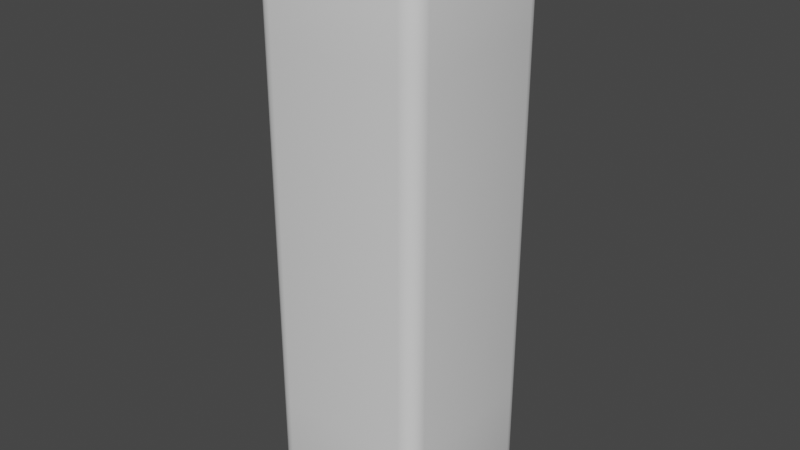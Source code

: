 # Source: JengaBlock.blend  (saved by Blender 3.1.7; exported with 4.5.12 LTS)
import bpy
from mathutils import Matrix  # noqa: F401  (used for matrix-valued properties, if any)

bpy.ops.wm.read_factory_settings(use_empty=True)
scene = bpy.context.scene
scene.name = 'Scene'

# ---- collections
col_collection = bpy.data.collections.new('Collection'); scene.collection.children.link(col_collection)

# ---- materials (node trees are filled in below, after node groups)
mat_material = bpy.data.materials.new('Material')
mat_material.alpha_threshold = 0.0
mat_material.use_transparent_shadow = False
mat_material.line_color = (0.0, 0.0, 0.0, 1.0)

# ---- material node trees
mat_material.use_nodes = True; mat_material.node_tree.nodes.clear()
_N = mat_material.node_tree.nodes; _L = mat_material.node_tree.links
n0 = _N.new('ShaderNodeOutputMaterial'); n0.name = 'Material Output'; n0.location = (300, 300)
n1 = _N.new('ShaderNodeBsdfPrincipled'); n1.name = 'Principled BSDF'; n1.location = (10, 300)
n1.distribution = 'GGX'
n1.subsurface_method = 'RANDOM_WALK_SKIN'
n1.inputs[2].default_value = 0.4
n1.inputs[3].default_value = 1.45
n1.inputs[27].default_value = (0.0, 0.0, 0.0, 1.0)
n1.inputs[28].default_value = 1.0
_L.new(n1.outputs[0], n0.inputs[0])
n0.is_active_output = True

# ---- world
world_world = bpy.data.worlds.new('World'); scene.world = world_world
world_world.use_nodes = True; world_world.node_tree.nodes.clear()
_N = world_world.node_tree.nodes; _L = world_world.node_tree.links
n0 = _N.new('ShaderNodeOutputWorld'); n0.name = 'World Output'; n0.location = (300, 300)
n1 = _N.new('ShaderNodeBackground'); n1.name = 'Background'; n1.location = (10, 300)
n1.inputs[0].default_value = (0.05088, 0.05088, 0.05088, 1.0)
_L.new(n1.outputs[0], n0.inputs[0])
n0.is_active_output = True
world_world.color = (0.05088, 0.05088, 0.05088)
world_world.use_sun_shadow = False
world_world.sun_shadow_jitter_overblur = 0.0

# ---- meshes
me_cube = bpy.data.meshes.new('Cube')
me_cube.from_pydata([(-0.8618, 0.9902, 8.345e-07), (-0.8618, 0.9902, -1.067), (-0.8618, 0.9902, -2.133), (-0.8, 1.0, -2.133), (-0.8, 1.0, -1.067), (-0.8, 1.0, 8.345e-07), (-0.8, 1.0, 1.067), (-0.8, 1.0, 2.133), (0.8, -0.8, 3.4), (0.8, -1.0, 3.2), (1.0, -0.8, 3.2), (0.8, -0.8618, 3.39), (0.8, -0.9175, 3.362), (0.8618, -0.8, 3.39), (0.8635, -0.8638, 3.379), (0.8614, -0.9148, 3.352), (0.9175, -0.8, 3.362), (0.9149, -0.8615, 3.352), (0.9058, -0.9058, 3.333), (0.8618, -0.9902, 3.2), (0.9175, -0.9618, 3.2), (0.8, -0.9902, 3.262), (0.8638, -0.9786, 3.263), (0.9148, -0.9518, 3.261), (0.8, -0.9618, 3.318), (0.8615, -0.9517, 3.315), (0.9058, -0.9327, 3.306), (0.9902, -0.8, 3.262), (0.9618, -0.8, 3.318), (0.9902, -0.8618, 3.2), (0.9786, -0.8635, 3.264), (0.9518, -0.8614, 3.315), (0.9618, -0.9175, 3.2), (0.9517, -0.9149, 3.262), (0.9327, -0.9058, 3.306), (0.8, 1.0, 3.2), (0.8, 0.8, 3.4), (1.0, 0.8, 3.2), (0.8, 0.9902, 3.262), (0.8, 0.9618, 3.318), (0.8618, 0.9902, 3.2), (0.8635, 0.9786, 3.264), (0.8614, 0.9518, 3.315), (0.9175, 0.9618, 3.2), (0.9149, 0.9517, 3.262), (0.9058, 0.9327, 3.306), (0.8618, 0.8, 3.39), (0.9175, 0.8, 3.362), (0.8, 0.8618, 3.39), (0.8638, 0.8635, 3.379), (0.9148, 0.8614, 3.352), (0.8, 0.9175, 3.362), (0.8615, 0.9149, 3.352), (0.9058, 0.9058, 3.333), (0.9902, 0.8618, 3.2), (0.9618, 0.9175, 3.2), (0.9902, 0.8, 3.262), (0.9786, 0.8638, 3.263), (0.9518, 0.9148, 3.261), (0.9618, 0.8, 3.318), (0.9517, 0.8615, 3.315), (0.9327, 0.9058, 3.306), (1.0, -0.8, -3.2), (0.8, -1.0, -3.2), (0.8, -0.8, -3.4), (0.9902, -0.8618, -3.2), (0.9618, -0.9175, -3.2), (0.9902, -0.8, -3.262), (0.9786, -0.8638, -3.263), (0.9518, -0.9148, -3.261), (0.9618, -0.8, -3.318), (0.9517, -0.8615, -3.315), (0.9327, -0.9058, -3.306), (0.8, -0.9902, -3.262), (0.8, -0.9618, -3.318), (0.8618, -0.9902, -3.2), (0.8635, -0.9786, -3.264), (0.8614, -0.9518, -3.315), (0.9175, -0.9618, -3.2), (0.9149, -0.9517, -3.262), (0.9058, -0.9327, -3.306), (0.8618, -0.8, -3.39), (0.9175, -0.8, -3.362), (0.8, -0.8618, -3.39), (0.8638, -0.8635, -3.379), (0.9148, -0.8614, -3.352), (0.8, -0.9175, -3.362), (0.8615, -0.9149, -3.352), (0.9058, -0.9058, -3.333), (1.0, 0.8, -3.2), (0.8, 0.8, -3.4), (0.8, 1.0, -3.2), (0.9902, 0.8, -3.262), (0.9618, 0.8, -3.318), (0.9902, 0.8618, -3.2), (0.9786, 0.8635, -3.264), (0.9518, 0.8614, -3.315), (0.9618, 0.9175, -3.2), (0.9517, 0.9149, -3.262), (0.9327, 0.9058, -3.306), (0.8, 0.8618, -3.39), (0.8, 0.9175, -3.362), (0.8618, 0.8, -3.39), (0.8635, 0.8638, -3.379), (0.8614, 0.9148, -3.352), (0.9175, 0.8, -3.362), (0.9149, 0.8615, -3.352), (0.9058, 0.9058, -3.333), (0.8618, 0.9902, -3.2), (0.9175, 0.9618, -3.2), (0.8, 0.9902, -3.262), (0.8638, 0.9786, -3.263), (0.9148, 0.9518, -3.261), (0.8, 0.9618, -3.318), (0.8615, 0.9517, -3.315), (0.9058, 0.9327, -3.306), (-0.8, -0.8, 3.4), (-1.0, -0.8, 3.2), (-0.8, -1.0, 3.2), (-0.8618, -0.8, 3.39), (-0.9175, -0.8, 3.362), (-0.8, -0.8618, 3.39), (-0.8638, -0.8635, 3.379), (-0.9148, -0.8614, 3.352), (-0.8, -0.9175, 3.362), (-0.8615, -0.9149, 3.352), (-0.9058, -0.9058, 3.333), (-0.9902, -0.8618, 3.2), (-0.9618, -0.9175, 3.2), (-0.9902, -0.8, 3.262), (-0.9786, -0.8638, 3.263), (-0.9518, -0.9148, 3.261), (-0.9618, -0.8, 3.318), (-0.9517, -0.8615, 3.315), (-0.9327, -0.9058, 3.306), (-0.8, -0.9902, 3.262), (-0.8, -0.9618, 3.318), (-0.8618, -0.9902, 3.2), (-0.8635, -0.9786, 3.264), (-0.8614, -0.9518, 3.315), (-0.9175, -0.9618, 3.2), (-0.9149, -0.9517, 3.262), (-0.9058, -0.9327, 3.306), (-1.0, 0.8, 3.2), (-0.8, 0.8, 3.4), (-0.8, 1.0, 3.2), (-0.9902, 0.8, 3.262), (-0.9618, 0.8, 3.318), (-0.9902, 0.8618, 3.2), (-0.9786, 0.8635, 3.264), (-0.9518, 0.8614, 3.315), (-0.9618, 0.9175, 3.2), (-0.9517, 0.9149, 3.262), (-0.9327, 0.9058, 3.306), (-0.8, 0.8618, 3.39), (-0.8, 0.9175, 3.362), (-0.8618, 0.8, 3.39), (-0.8635, 0.8638, 3.379), (-0.8614, 0.9148, 3.352), (-0.9175, 0.8, 3.362), (-0.9149, 0.8615, 3.352), (-0.9058, 0.9058, 3.333), (-0.8618, 0.9902, 3.2), (-0.9175, 0.9618, 3.2), (-0.8, 0.9902, 3.262), (-0.8638, 0.9786, 3.263), (-0.9148, 0.9518, 3.261), (-0.8, 0.9618, 3.318), (-0.8615, 0.9517, 3.315), (-0.9058, 0.9327, 3.306), (-1.0, -0.8, -3.2), (-0.8, -0.8, -3.4), (-0.8, -1.0, -3.2), (-0.9902, -0.8, -3.262), (-0.9618, -0.8, -3.318), (-0.9902, -0.8618, -3.2), (-0.9786, -0.8635, -3.264), (-0.9518, -0.8614, -3.315), (-0.9618, -0.9175, -3.2), (-0.9517, -0.9149, -3.262), (-0.9327, -0.9058, -3.306), (-0.8, -0.8618, -3.39), (-0.8, -0.9175, -3.362), (-0.8618, -0.8, -3.39), (-0.8635, -0.8638, -3.379), (-0.8614, -0.9148, -3.352), (-0.9175, -0.8, -3.362), (-0.9149, -0.8615, -3.352), (-0.9058, -0.9058, -3.333), (-0.8618, -0.9902, -3.2), (-0.9175, -0.9618, -3.2), (-0.8, -0.9902, -3.262), (-0.8638, -0.9786, -3.263), (-0.9148, -0.9518, -3.261), (-0.8, -0.9618, -3.318), (-0.8615, -0.9517, -3.315), (-0.9058, -0.9327, -3.306), (-0.8, 1.0, -3.2), (-0.8, 0.8, -3.4), (-1.0, 0.8, -3.2), (-0.8, 0.9902, -3.262), (-0.8, 0.9618, -3.318), (-0.8618, 0.9902, -3.2), (-0.8635, 0.9786, -3.264), (-0.8614, 0.9518, -3.315), (-0.9175, 0.9618, -3.2), (-0.9149, 0.9517, -3.262), (-0.9058, 0.9327, -3.306), (-0.8618, 0.8, -3.39), (-0.9175, 0.8, -3.362), (-0.8, 0.8618, -3.39), (-0.8638, 0.8635, -3.379), (-0.9148, 0.8614, -3.352), (-0.8, 0.9175, -3.362), (-0.8615, 0.9149, -3.352), (-0.9058, 0.9058, -3.333), (-0.9902, 0.8618, -3.2), (-0.9618, 0.9175, -3.2), (-0.9902, 0.8, -3.262), (-0.9786, 0.8638, -3.263), (-0.9518, 0.9148, -3.261), (-0.9618, 0.8, -3.318), (-0.9517, 0.8615, -3.315), (-0.9327, 0.9058, -3.306), (-0.8618, 0.9902, 1.067), (-0.8618, 0.9902, 2.133), (-0.9175, 0.9618, -2.133), (-0.9175, 0.9618, -1.067), (-0.9175, 0.9618, 8.345e-07), (-0.9175, 0.9618, 1.067), (-0.9175, 0.9618, 2.133), (-0.9618, 0.9175, -2.133), (-0.9618, 0.9175, -1.067), (-0.9618, 0.9175, 8.345e-07), (-0.9618, 0.9175, 1.067), (-0.9618, 0.9175, 2.133), (-0.9902, 0.8618, -2.133), (-0.9902, 0.8618, -1.067), (-0.9902, 0.8618, 8.345e-07), (-0.9902, 0.8618, 1.067), (-0.9902, 0.8618, 2.133), (-1.0, 0.8, -2.133), (-1.0, 0.8, -1.067), (-1.0, 0.8, 8.345e-07), (-1.0, 0.8, 1.067), (-1.0, 0.8, 2.133), (0.8, -1.0, 2.133), (0.8, -1.0, 1.067), (0.8, -1.0, 7.749e-07), (0.8, -1.0, -1.067), (0.8, -1.0, -2.133), (0.8618, -0.9902, -2.133), (0.8618, -0.9902, -1.067), (0.8618, -0.9902, 7.749e-07), (0.8618, -0.9902, 1.067), (0.8618, -0.9902, 2.133), (0.9175, -0.9618, -2.133), (0.9175, -0.9618, -1.067), (0.9175, -0.9618, 7.749e-07), (0.9175, -0.9618, 1.067), (0.9175, -0.9618, 2.133), (0.9618, -0.9175, -2.133), (0.9618, -0.9175, -1.067), (0.9618, -0.9175, 7.749e-07), (0.9618, -0.9175, 1.067), (0.9618, -0.9175, 2.133), (0.9902, -0.8618, -2.133), (0.9902, -0.8618, -1.067), (0.9902, -0.8618, 7.749e-07), (0.9902, -0.8618, 1.067), (0.9902, -0.8618, 2.133), (1.0, -0.8, -2.133), (1.0, -0.8, -1.067), (1.0, -0.8, 7.749e-07), (1.0, -0.8, 1.067), (1.0, -0.8, 2.133), (-0.8, -1.0, -2.133), (-0.8, -1.0, -1.067), (-0.8, -1.0, 7.749e-07), (-0.8, -1.0, 1.067), (-0.8, -1.0, 2.133), (-0.8618, -0.9902, 2.133), (-0.8618, -0.9902, 1.067), (-0.8618, -0.9902, 7.749e-07), (-0.8618, -0.9902, -1.067), (-0.8618, -0.9902, -2.133), (-0.9175, -0.9618, 2.133), (-0.9175, -0.9618, 1.067), (-0.9175, -0.9618, 7.749e-07), (-0.9175, -0.9618, -1.067), (-0.9175, -0.9618, -2.133), (-0.9618, -0.9175, 2.133), (-0.9618, -0.9175, 1.067), (-0.9618, -0.9175, 7.749e-07), (-0.9618, -0.9175, -1.067), (-0.9618, -0.9175, -2.133), (-0.9902, -0.8618, 2.133), (-0.9902, -0.8618, 1.067), (-0.9902, -0.8618, 7.749e-07), (-0.9902, -0.8618, -1.067), (-0.9902, -0.8618, -2.133), (-1.0, -0.8, 2.133), (-1.0, -0.8, 1.067), (-1.0, -0.8, 7.749e-07), (-1.0, -0.8, -1.067), (-1.0, -0.8, -2.133), (0.8, 1.0, -2.133), (0.8, 1.0, -1.067), (0.8, 1.0, 8.345e-07), (0.8, 1.0, 1.067), (0.8, 1.0, 2.133), (0.8618, 0.9902, 2.133), (0.8618, 0.9902, 1.067), (0.8618, 0.9902, 8.345e-07), (0.8618, 0.9902, -1.067), (0.8618, 0.9902, -2.133), (0.9175, 0.9618, 2.133), (0.9175, 0.9618, 1.067), (0.9175, 0.9618, 8.345e-07), (0.9175, 0.9618, -1.067), (0.9175, 0.9618, -2.133), (0.9618, 0.9175, 2.133), (0.9618, 0.9175, 1.067), (0.9618, 0.9175, 8.345e-07), (0.9618, 0.9175, -1.067), (0.9618, 0.9175, -2.133), (0.9902, 0.8618, 2.133), (0.9902, 0.8618, 1.067), (0.9902, 0.8618, 8.345e-07), (0.9902, 0.8618, -1.067), (0.9902, 0.8618, -2.133), (1.0, 0.8, 2.133), (1.0, 0.8, 1.067), (1.0, 0.8, 8.345e-07), (1.0, 0.8, -1.067), (1.0, 0.8, -2.133)], [], [(3, 306, 91, 197), (245, 301, 117, 143), (94, 330, 335, 89), (90, 64, 171, 198), (250, 276, 172, 63), (335, 271, 62, 89), (8, 11, 14, 13), (11, 12, 15, 14), (12, 24, 25, 15), (13, 14, 17, 16), (14, 15, 18, 17), (15, 25, 26, 18), (9, 19, 22, 21), (19, 20, 23, 22), (20, 32, 33, 23), (21, 22, 25, 24), (22, 23, 26, 25), (23, 33, 34, 26), (10, 27, 30, 29), (27, 28, 31, 30), (28, 16, 17, 31), (29, 30, 33, 32), (30, 31, 34, 33), (31, 17, 18, 34), (18, 26, 34), (35, 38, 41, 40), (38, 39, 42, 41), (39, 51, 52, 42), (40, 41, 44, 43), (41, 42, 45, 44), (42, 52, 53, 45), (36, 46, 49, 48), (46, 47, 50, 49), (47, 59, 60, 50), (48, 49, 52, 51), (49, 50, 53, 52), (50, 60, 61, 53), (37, 54, 57, 56), (54, 55, 58, 57), (55, 43, 44, 58), (56, 57, 60, 59), (57, 58, 61, 60), (58, 44, 45, 61), (45, 53, 61), (62, 65, 68, 67), (65, 66, 69, 68), (66, 78, 79, 69), (67, 68, 71, 70), (68, 69, 72, 71), (69, 79, 80, 72), (63, 73, 76, 75), (73, 74, 77, 76), (74, 86, 87, 77), (75, 76, 79, 78), (76, 77, 80, 79), (77, 87, 88, 80), (64, 81, 84, 83), (81, 82, 85, 84), (82, 70, 71, 85), (83, 84, 87, 86), (84, 85, 88, 87), (85, 71, 72, 88), (72, 80, 88), (89, 92, 95, 94), (92, 93, 96, 95), (93, 105, 106, 96), (94, 95, 98, 97), (95, 96, 99, 98), (96, 106, 107, 99), (90, 100, 103, 102), (100, 101, 104, 103), (101, 113, 114, 104), (102, 103, 106, 105), (103, 104, 107, 106), (104, 114, 115, 107), (91, 108, 111, 110), (108, 109, 112, 111), (109, 97, 98, 112), (110, 111, 114, 113), (111, 112, 115, 114), (112, 98, 99, 115), (99, 107, 115), (116, 119, 122, 121), (119, 120, 123, 122), (120, 132, 133, 123), (121, 122, 125, 124), (122, 123, 126, 125), (123, 133, 134, 126), (117, 127, 130, 129), (127, 128, 131, 130), (128, 140, 141, 131), (129, 130, 133, 132), (130, 131, 134, 133), (131, 141, 142, 134), (118, 135, 138, 137), (135, 136, 139, 138), (136, 124, 125, 139), (137, 138, 141, 140), (138, 139, 142, 141), (139, 125, 126, 142), (126, 134, 142), (143, 146, 149, 148), (146, 147, 150, 149), (147, 159, 160, 150), (148, 149, 152, 151), (149, 150, 153, 152), (150, 160, 161, 153), (144, 154, 157, 156), (154, 155, 158, 157), (155, 167, 168, 158), (156, 157, 160, 159), (157, 158, 161, 160), (158, 168, 169, 161), (145, 162, 165, 164), (162, 163, 166, 165), (163, 151, 152, 166), (164, 165, 168, 167), (165, 166, 169, 168), (166, 152, 153, 169), (153, 161, 169), (170, 173, 176, 175), (173, 174, 177, 176), (174, 186, 187, 177), (175, 176, 179, 178), (176, 177, 180, 179), (177, 187, 188, 180), (171, 181, 184, 183), (181, 182, 185, 184), (182, 194, 195, 185), (183, 184, 187, 186), (184, 185, 188, 187), (185, 195, 196, 188), (172, 189, 192, 191), (189, 190, 193, 192), (190, 178, 179, 193), (191, 192, 195, 194), (192, 193, 196, 195), (193, 179, 180, 196), (180, 188, 196), (197, 200, 203, 202), (200, 201, 204, 203), (201, 213, 214, 204), (202, 203, 206, 205), (203, 204, 207, 206), (204, 214, 215, 207), (198, 208, 211, 210), (208, 209, 212, 211), (209, 221, 222, 212), (210, 211, 214, 213), (211, 212, 215, 214), (212, 222, 223, 215), (199, 216, 219, 218), (216, 217, 220, 219), (217, 205, 206, 220), (218, 219, 222, 221), (219, 220, 223, 222), (220, 206, 207, 223), (207, 215, 223), (3, 197, 202, 2), (2, 202, 205, 226), (226, 205, 217, 231), (231, 217, 216, 236), (236, 216, 199, 241), (35, 145, 164, 38), (38, 164, 167, 39), (39, 167, 155, 51), (51, 155, 154, 48), (48, 154, 144, 36), (10, 37, 56, 27), (27, 56, 59, 28), (28, 59, 47, 16), (16, 47, 46, 13), (13, 46, 36, 8), (198, 171, 183, 208), (208, 183, 186, 209), (209, 186, 174, 221), (221, 174, 173, 218), (218, 173, 170, 199), (64, 90, 102, 81), (81, 102, 105, 82), (82, 105, 93, 70), (70, 93, 92, 67), (67, 92, 89, 62), (116, 144, 156, 119), (119, 156, 159, 120), (120, 159, 147, 132), (132, 147, 146, 129), (129, 146, 143, 117), (63, 172, 191, 73), (73, 191, 194, 74), (74, 194, 182, 86), (86, 182, 181, 83), (83, 181, 171, 64), (250, 63, 75, 251), (251, 75, 78, 256), (256, 78, 66, 261), (261, 66, 65, 266), (266, 65, 62, 271), (197, 91, 110, 200), (200, 110, 113, 201), (201, 113, 101, 213), (213, 101, 100, 210), (210, 100, 90, 198), (280, 118, 137, 281), (281, 137, 140, 286), (286, 140, 128, 291), (291, 128, 127, 296), (296, 127, 117, 301), (118, 9, 21, 135), (135, 21, 24, 136), (136, 24, 12, 124), (124, 12, 11, 121), (121, 11, 8, 116), (310, 35, 40, 311), (311, 40, 43, 316), (316, 43, 55, 321), (321, 55, 54, 326), (326, 54, 37, 331), (144, 116, 8, 36), (330, 329, 334, 335), (329, 328, 333, 334), (328, 327, 332, 333), (327, 326, 331, 332), (97, 325, 330, 94), (325, 324, 329, 330), (324, 323, 328, 329), (323, 322, 327, 328), (322, 321, 326, 327), (109, 320, 325, 97), (320, 319, 324, 325), (319, 318, 323, 324), (318, 317, 322, 323), (317, 316, 321, 322), (108, 315, 320, 109), (315, 314, 319, 320), (314, 313, 318, 319), (313, 312, 317, 318), (312, 311, 316, 317), (91, 306, 315, 108), (306, 307, 314, 315), (307, 308, 313, 314), (308, 309, 312, 313), (309, 310, 311, 312), (175, 300, 305, 170), (300, 299, 304, 305), (299, 298, 303, 304), (298, 297, 302, 303), (297, 296, 301, 302), (178, 295, 300, 175), (295, 294, 299, 300), (294, 293, 298, 299), (293, 292, 297, 298), (292, 291, 296, 297), (190, 290, 295, 178), (290, 289, 294, 295), (289, 288, 293, 294), (288, 287, 292, 293), (287, 286, 291, 292), (189, 285, 290, 190), (285, 284, 289, 290), (284, 283, 288, 289), (283, 282, 287, 288), (282, 281, 286, 287), (172, 276, 285, 189), (276, 277, 284, 285), (277, 278, 283, 284), (278, 279, 282, 283), (279, 280, 281, 282), (29, 270, 275, 10), (270, 269, 274, 275), (269, 268, 273, 274), (268, 267, 272, 273), (267, 266, 271, 272), (32, 265, 270, 29), (265, 264, 269, 270), (264, 263, 268, 269), (263, 262, 267, 268), (262, 261, 266, 267), (20, 260, 265, 32), (260, 259, 264, 265), (259, 258, 263, 264), (258, 257, 262, 263), (257, 256, 261, 262), (19, 255, 260, 20), (255, 254, 259, 260), (254, 253, 258, 259), (253, 252, 257, 258), (252, 251, 256, 257), (9, 246, 255, 19), (246, 247, 254, 255), (247, 248, 253, 254), (248, 249, 252, 253), (249, 250, 251, 252), (148, 240, 245, 143), (240, 239, 244, 245), (239, 238, 243, 244), (238, 237, 242, 243), (237, 236, 241, 242), (151, 235, 240, 148), (235, 234, 239, 240), (234, 233, 238, 239), (233, 232, 237, 238), (232, 231, 236, 237), (163, 230, 235, 151), (230, 229, 234, 235), (229, 228, 233, 234), (228, 227, 232, 233), (227, 226, 231, 232), (162, 225, 230, 163), (225, 224, 229, 230), (224, 0, 228, 229), (0, 1, 227, 228), (1, 2, 226, 227), (145, 7, 225, 162), (7, 6, 224, 225), (6, 5, 0, 224), (5, 4, 1, 0), (4, 3, 2, 1), (37, 10, 275, 331), (331, 275, 274, 332), (332, 274, 273, 333), (333, 273, 272, 334), (334, 272, 271, 335), (9, 118, 280, 246), (246, 280, 279, 247), (247, 279, 278, 248), (248, 278, 277, 249), (249, 277, 276, 250), (199, 170, 305, 241), (241, 305, 304, 242), (242, 304, 303, 243), (243, 303, 302, 244), (244, 302, 301, 245), (145, 35, 310, 7), (7, 310, 309, 6), (6, 309, 308, 5), (5, 308, 307, 4), (4, 307, 306, 3)])
me_cube.polygons.foreach_set('use_smooth', [True] * 338)
_uv = me_cube.uv_layers.new(name='UVMap')
_uv.uv.foreach_set('vector', [0.15, 0.7034, 0.35, 0.7034, 0.35, 0.7426, 0.15, 0.7426, 0.4, 0.2034, 0.6, 0.2034, 0.6, 0.2426, 0.4, 0.2426, 0.3923, 0.7426, 0.3923, 0.7034, 0.4, 0.7034, 0.4, 0.7426, 0.4, 0.775, 0.6, 0.775, 0.6, 0.975, 0.4, 0.975, 0.65, 0.7034, 0.85, 0.7034, 0.85, 0.7426, 0.65, 0.7426, 0.4, 0.7034, 0.6, 0.7034, 0.6, 0.7426, 0.4, 0.7426, 0.6, 0.475, 0.6077, 0.475, 0.608, 0.4829, 0.6, 0.4827, 0.6077, 0.475, 0.6147, 0.475, 0.6144, 0.4827, 0.608, 0.4829, 0.6147, 0.475, 0.625, 0.475, 0.625, 0.4827, 0.6144, 0.4827, 0.6, 0.4827, 0.608, 0.4829, 0.6077, 0.4894, 0.6, 0.4897, 0.608, 0.4829, 0.6144, 0.4827, 0.6132, 0.4882, 0.6077, 0.4894, 0.6144, 0.4827, 0.625, 0.4827, 0.625, 0.4882, 0.6132, 0.4882, 0.65, 0.5074, 0.6423, 0.5074, 0.642, 0.505, 0.65, 0.5051, 0.6423, 0.5074, 0.6353, 0.5074, 0.6356, 0.5051, 0.642, 0.505, 0.6353, 0.5074, 0.625, 0.5074, 0.625, 0.5051, 0.6356, 0.5051, 0.65, 0.5051, 0.642, 0.505, 0.6423, 0.5031, 0.65, 0.503, 0.642, 0.505, 0.6356, 0.5051, 0.6368, 0.5035, 0.6423, 0.5031, 0.6356, 0.5051, 0.625, 0.5051, 0.625, 0.5035, 0.6368, 0.5035, 0.6, 0.5074, 0.6, 0.5051, 0.6079, 0.505, 0.6077, 0.5074, 0.6, 0.5051, 0.6, 0.503, 0.6077, 0.5031, 0.6079, 0.505, 0.6, 0.503, 0.6, 0.5, 0.6077, 0.5, 0.6077, 0.5031, 0.6077, 0.5074, 0.6079, 0.505, 0.6144, 0.5051, 0.6147, 0.5074, 0.6079, 0.505, 0.6077, 0.5031, 0.6132, 0.5035, 0.6144, 0.5051, 0.6077, 0.5031, 0.6077, 0.5, 0.6132, 0.5, 0.6132, 0.5035, 0.6132, 0.4882, 0.625, 0.4882, 0.6132, 0.5, 0.35, 0.5074, 0.35, 0.5051, 0.3579, 0.505, 0.3577, 0.5074, 0.35, 0.5051, 0.35, 0.503, 0.3577, 0.5031, 0.3579, 0.505, 0.35, 0.503, 0.35, 0.5, 0.3577, 0.5, 0.3577, 0.5031, 0.3577, 0.5074, 0.3579, 0.505, 0.3644, 0.5051, 0.3647, 0.5074, 0.3579, 0.505, 0.3577, 0.5031, 0.3632, 0.5035, 0.3644, 0.5051, 0.3577, 0.5031, 0.3577, 0.5, 0.3632, 0.5, 0.3632, 0.5035, 0.4, 0.475, 0.4, 0.4827, 0.3921, 0.483, 0.3923, 0.475, 0.4, 0.4827, 0.4, 0.4897, 0.3923, 0.4894, 0.3921, 0.483, 0.4, 0.4897, 0.4, 0.5, 0.3923, 0.5, 0.3923, 0.4894, 0.3923, 0.475, 0.3921, 0.483, 0.3856, 0.4827, 0.3853, 0.475, 0.3921, 0.483, 0.3923, 0.4894, 0.3868, 0.4882, 0.3856, 0.4827, 0.3923, 0.4894, 0.3923, 0.5, 0.3868, 0.5, 0.3868, 0.4882, 0.4, 0.5074, 0.3923, 0.5074, 0.392, 0.505, 0.4, 0.5051, 0.3923, 0.5074, 0.3853, 0.5074, 0.3856, 0.5051, 0.392, 0.505, 0.3853, 0.5074, 0.375, 0.5074, 0.375, 0.5051, 0.3856, 0.5051, 0.4, 0.5051, 0.392, 0.505, 0.3923, 0.5031, 0.4, 0.503, 0.392, 0.505, 0.3856, 0.5051, 0.3868, 0.5035, 0.3923, 0.5031, 0.3856, 0.5051, 0.375, 0.5051, 0.375, 0.5035, 0.3868, 0.5035, 0.3632, 0.5035, 0.3632, 0.5, 0.375, 0.5035, 0.6, 0.7426, 0.6077, 0.7426, 0.608, 0.745, 0.6, 0.7449, 0.6077, 0.7426, 0.6147, 0.7426, 0.6144, 0.7449, 0.608, 0.745, 0.6147, 0.7426, 0.625, 0.7426, 0.625, 0.7449, 0.6144, 0.7449, 0.6, 0.7449, 0.608, 0.745, 0.6077, 0.7469, 0.6, 0.747, 0.608, 0.745, 0.6144, 0.7449, 0.6132, 0.7465, 0.6077, 0.7469, 0.6144, 0.7449, 0.625, 0.7449, 0.625, 0.7465, 0.6132, 0.7465, 0.65, 0.7426, 0.65, 0.7449, 0.6421, 0.745, 0.6423, 0.7426, 0.65, 0.7449, 0.65, 0.747, 0.6423, 0.7469, 0.6421, 0.745, 0.6202, 0.775, 0.625, 0.775, 0.625, 0.7673, 0.619, 0.7673, 0.6423, 0.7426, 0.6421, 0.745, 0.6356, 0.7449, 0.6353, 0.7426, 0.6421, 0.745, 0.6423, 0.7469, 0.6368, 0.7465, 0.6356, 0.7449, 0.619, 0.7673, 0.625, 0.7673, 0.625, 0.7618, 0.6166, 0.7618, 0.6, 0.775, 0.6, 0.7673, 0.6079, 0.767, 0.6077, 0.775, 0.6, 0.7673, 0.6, 0.7603, 0.6077, 0.7606, 0.6079, 0.767, 0.6, 0.7603, 0.6, 0.75, 0.6077, 0.75, 0.6077, 0.7606, 0.6077, 0.775, 0.6079, 0.767, 0.6144, 0.7673, 0.6147, 0.775, 0.6079, 0.767, 0.6077, 0.7606, 0.6132, 0.7618, 0.6144, 0.7673, 0.6077, 0.7606, 0.6077, 0.75, 0.6132, 0.75, 0.6132, 0.7618, 0.6132, 0.7465, 0.625, 0.7465, 0.6132, 0.75, 0.4, 0.7426, 0.4, 0.7449, 0.3921, 0.745, 0.3923, 0.7426, 0.4, 0.7449, 0.4, 0.747, 0.3923, 0.7469, 0.3921, 0.745, 0.4, 0.747, 0.4, 0.75, 0.3923, 0.75, 0.3923, 0.7469, 0.3923, 0.7426, 0.3921, 0.745, 0.3856, 0.7449, 0.3853, 0.7426, 0.3921, 0.745, 0.3923, 0.7469, 0.3868, 0.7465, 0.3856, 0.7449, 0.3923, 0.7469, 0.3923, 0.75, 0.3868, 0.75, 0.3868, 0.7465, 0.4, 0.775, 0.3923, 0.775, 0.392, 0.7671, 0.4, 0.7673, 0.3923, 0.775, 0.3853, 0.775, 0.3856, 0.7673, 0.392, 0.7671, 0.35, 0.7486, 0.35, 0.75, 0.3577, 0.75, 0.3577, 0.7482, 0.4, 0.7673, 0.392, 0.7671, 0.3923, 0.7606, 0.4, 0.7603, 0.392, 0.7671, 0.3856, 0.7673, 0.3868, 0.7618, 0.3923, 0.7606, 0.3577, 0.7482, 0.3577, 0.75, 0.3632, 0.75, 0.3632, 0.7475, 0.35, 0.7426, 0.3577, 0.7426, 0.358, 0.745, 0.35, 0.7449, 0.3577, 0.7426, 0.3647, 0.7426, 0.3644, 0.7449, 0.358, 0.745, 0.3647, 0.7426, 0.375, 0.7426, 0.375, 0.7449, 0.3644, 0.7449, 0.35, 0.7449, 0.358, 0.745, 0.3577, 0.7469, 0.35, 0.747, 0.358, 0.745, 0.3644, 0.7449, 0.3632, 0.7465, 0.3577, 0.7469, 0.3644, 0.7449, 0.375, 0.7449, 0.375, 0.7465, 0.3632, 0.7465, 0.3868, 0.7584, 0.375, 0.7618, 0.375, 0.7618, 0.6, 0.275, 0.6, 0.2673, 0.6079, 0.267, 0.6077, 0.275, 0.6, 0.2673, 0.6, 0.2603, 0.6077, 0.2606, 0.6079, 0.267, 0.6, 0.2603, 0.6, 0.25, 0.6077, 0.25, 0.6077, 0.2606, 0.6077, 0.275, 0.6079, 0.267, 0.6144, 0.2673, 0.6147, 0.275, 0.6079, 0.267, 0.6077, 0.2606, 0.6132, 0.2618, 0.6144, 0.2673, 0.6077, 0.2606, 0.6077, 0.25, 0.6132, 0.25, 0.6132, 0.2618, 0.6, 0.2426, 0.6077, 0.2426, 0.608, 0.245, 0.6, 0.2449, 0.6077, 0.2426, 0.6147, 0.2426, 0.6144, 0.2449, 0.608, 0.245, 0.6147, 0.2426, 0.625, 0.2426, 0.625, 0.2449, 0.6144, 0.2449, 0.6, 0.2449, 0.608, 0.245, 0.6077, 0.2469, 0.6, 0.247, 0.608, 0.245, 0.6144, 0.2449, 0.6132, 0.2465, 0.6077, 0.2469, 0.6144, 0.2449, 0.625, 0.2449, 0.625, 0.2465, 0.6132, 0.2465, 0.85, 0.5074, 0.85, 0.5051, 0.8579, 0.505, 0.8577, 0.5074, 0.85, 0.5051, 0.85, 0.503, 0.8577, 0.5031, 0.8579, 0.505, 0.6202, 0.275, 0.625, 0.275, 0.625, 0.2673, 0.619, 0.2673, 0.8577, 0.5074, 0.8579, 0.505, 0.8644, 0.5051, 0.8647, 0.5074, 0.8579, 0.505, 0.8577, 0.5031, 0.8632, 0.5035, 0.8644, 0.5051, 0.619, 0.2673, 0.625, 0.2673, 0.625, 0.2618, 0.6166, 0.2618, 0.6132, 0.2475, 0.6132, 0.25, 0.625, 0.2465, 0.4, 0.2426, 0.4, 0.2449, 0.3921, 0.245, 0.3923, 0.2426, 0.4, 0.2449, 0.4, 0.247, 0.3923, 0.2469, 0.3921, 0.245, 0.4, 0.247, 0.4, 0.25, 0.3923, 0.25, 0.3923, 0.2469, 0.3923, 0.2426, 0.3921, 0.245, 0.3856, 0.2449, 0.3853, 0.2426, 0.3921, 0.245, 0.3923, 0.2469, 0.3868, 0.2465, 0.3856, 0.2449, 0.3923, 0.2469, 0.3923, 0.25, 0.3868, 0.25, 0.3868, 0.2465, 0.4, 0.275, 0.3923, 0.275, 0.392, 0.2671, 0.4, 0.2673, 0.3923, 0.275, 0.3853, 0.275, 0.3856, 0.2673, 0.392, 0.2671, 0.15, 0.5014, 0.15, 0.5, 0.1423, 0.5, 0.1423, 0.5018, 0.4, 0.2673, 0.392, 0.2671, 0.3923, 0.2606, 0.4, 0.2603, 0.392, 0.2671, 0.3856, 0.2673, 0.3868, 0.2618, 0.3923, 0.2606, 0.1423, 0.5018, 0.1423, 0.5, 0.1368, 0.5, 0.1368, 0.5025, 0.15, 0.5074, 0.1423, 0.5074, 0.142, 0.505, 0.15, 0.5051, 0.1423, 0.5074, 0.1353, 0.5074, 0.1356, 0.5051, 0.142, 0.505, 0.1353, 0.5074, 0.125, 0.5074, 0.125, 0.5051, 0.1356, 0.5051, 0.15, 0.5051, 0.142, 0.505, 0.1423, 0.5031, 0.15, 0.503, 0.142, 0.505, 0.1356, 0.5051, 0.1368, 0.5035, 0.1423, 0.5031, 0.1356, 0.5051, 0.125, 0.5051, 0.125, 0.5035, 0.1368, 0.5035, 0.3868, 0.2465, 0.3868, 0.25, 0.375, 0.2465, 0.6, 0.007353, 0.6, 0.00508, 0.6079, 0.005007, 0.6077, 0.007353, 0.6, 0.00508, 0.6, 0.003032, 0.6077, 0.003131, 0.6079, 0.005007, 0.6, 0.003032, 0.6, 0.0, 0.6077, 0.0, 0.6077, 0.003131, 0.6077, 0.007353, 0.6079, 0.005007, 0.6144, 0.00509, 0.6147, 0.007353, 0.6079, 0.005007, 0.6077, 0.003131, 0.6132, 0.003462, 0.6144, 0.00509, 0.6077, 0.003131, 0.6077, 0.0, 0.6132, 0.0, 0.6132, 0.003462, 0.6, 0.975, 0.6077, 0.975, 0.608, 0.9829, 0.6, 0.9827, 0.6077, 0.975, 0.6147, 0.975, 0.6144, 0.9827, 0.608, 0.9829, 0.6147, 0.975, 0.625, 0.975, 0.625, 0.9827, 0.6144, 0.9827, 0.6, 0.9827, 0.608, 0.9829, 0.6077, 0.9894, 0.6, 0.9897, 0.608, 0.9829, 0.6144, 0.9827, 0.6132, 0.9882, 0.6077, 0.9894, 0.6144, 0.9827, 0.625, 0.9827, 0.625, 0.9882, 0.6132, 0.9882, 0.85, 0.7426, 0.8577, 0.7426, 0.858, 0.745, 0.85, 0.7449, 0.8577, 0.7426, 0.8647, 0.7426, 0.8644, 0.7449, 0.858, 0.745, 0.6202, 0.007353, 0.625, 0.007353, 0.625, 0.00509, 0.619, 0.005096, 0.85, 0.7449, 0.858, 0.745, 0.8577, 0.7469, 0.85, 0.747, 0.858, 0.745, 0.8644, 0.7449, 0.8632, 0.7465, 0.8577, 0.7469, 0.619, 0.005096, 0.625, 0.00509, 0.625, 0.003462, 0.6166, 0.003462, 0.6132, 0.003462, 0.6132, 0.0, 0.625, 0.003462, 0.15, 0.7426, 0.15, 0.7449, 0.1421, 0.745, 0.1423, 0.7426, 0.15, 0.7449, 0.15, 0.747, 0.1423, 0.7469, 0.1421, 0.745, 0.15, 0.747, 0.15, 0.75, 0.1423, 0.75, 0.1423, 0.7469, 0.1423, 0.7426, 0.1421, 0.745, 0.1356, 0.7449, 0.1353, 0.7426, 0.1421, 0.745, 0.1423, 0.7469, 0.1368, 0.7465, 0.1356, 0.7449, 0.1423, 0.7469, 0.1423, 0.75, 0.1368, 0.75, 0.1368, 0.7465, 0.4, 0.975, 0.4, 0.9827, 0.3921, 0.983, 0.3923, 0.975, 0.4, 0.9827, 0.4, 0.9897, 0.3923, 0.9894, 0.3921, 0.983, 0.4, 0.001404, 0.4, 0.0, 0.3923, 0.0, 0.3923, 0.001772, 0.3923, 0.975, 0.3921, 0.983, 0.3856, 0.9827, 0.3853, 0.975, 0.3921, 0.983, 0.3923, 0.9894, 0.3868, 0.9882, 0.3856, 0.9827, 0.3923, 0.001772, 0.3923, 0.0, 0.3868, 0.0, 0.3868, 0.002475, 0.4, 0.007353, 0.3923, 0.007353, 0.392, 0.00502, 0.4, 0.00508, 0.3923, 0.007353, 0.3853, 0.007353, 0.3856, 0.005096, 0.392, 0.00502, 0.1298, 0.7426, 0.125, 0.7426, 0.125, 0.7449, 0.131, 0.7449, 0.4, 0.00508, 0.392, 0.00502, 0.3923, 0.003128, 0.4, 0.003032, 0.392, 0.00502, 0.3856, 0.005096, 0.3868, 0.003462, 0.3923, 0.003128, 0.131, 0.7449, 0.125, 0.7449, 0.125, 0.7465, 0.1334, 0.7465, 0.1368, 0.7465, 0.1368, 0.75, 0.125, 0.7465, 0.15, 0.7034, 0.15, 0.7426, 0.1423, 0.7426, 0.1423, 0.7034, 0.1423, 0.7034, 0.1423, 0.7426, 0.1353, 0.7426, 0.1353, 0.7034, 0.1353, 0.7034, 0.1353, 0.7426, 0.125, 0.7426, 0.125, 0.7034, 0.3853, 0.04657, 0.3853, 0.007353, 0.3923, 0.007353, 0.3923, 0.04657, 0.3923, 0.04657, 0.3923, 0.007353, 0.4, 0.007353, 0.4, 0.04657, 0.35, 0.5074, 0.15, 0.5074, 0.15, 0.5051, 0.35, 0.5051, 0.35, 0.5051, 0.15, 0.5051, 0.15, 0.503, 0.35, 0.503, 0.35, 0.503, 0.15, 0.503, 0.15, 0.5, 0.35, 0.5, 0.3853, 0.475, 0.3853, 0.275, 0.3923, 0.275, 0.3923, 0.475, 0.3923, 0.475, 0.3923, 0.275, 0.4, 0.275, 0.4, 0.475, 0.6, 0.5074, 0.4, 0.5074, 0.4, 0.5051, 0.6, 0.5051, 0.6, 0.5051, 0.4, 0.5051, 0.4, 0.503, 0.6, 0.503, 0.6, 0.503, 0.4, 0.503, 0.4, 0.4897, 0.6, 0.4897, 0.6, 0.4897, 0.4, 0.4897, 0.4, 0.4827, 0.6, 0.4827, 0.6, 0.4827, 0.4, 0.4827, 0.4, 0.475, 0.6, 0.475, 0.4, 0.975, 0.6, 0.975, 0.6, 0.9827, 0.4, 0.9827, 0.4, 0.9827, 0.6, 0.9827, 0.6, 0.9897, 0.4, 0.9897, 0.4, 0.0, 0.6, 0.0, 0.6, 0.003032, 0.4, 0.003032, 0.4, 0.003032, 0.6, 0.003032, 0.6, 0.00508, 0.4, 0.00508, 0.4, 0.00508, 0.6, 0.00508, 0.6, 0.007353, 0.4, 0.007353, 0.6, 0.775, 0.4, 0.775, 0.4, 0.7673, 0.6, 0.7673, 0.6, 0.7673, 0.4, 0.7673, 0.4, 0.7603, 0.6, 0.7603, 0.6, 0.7603, 0.4, 0.7603, 0.4, 0.747, 0.6, 0.747, 0.6, 0.747, 0.4, 0.747, 0.4, 0.7449, 0.6, 0.7449, 0.6, 0.7449, 0.4, 0.7449, 0.4, 0.7426, 0.6, 0.7426, 0.6, 0.275, 0.4, 0.275, 0.4, 0.2673, 0.6, 0.2673, 0.6, 0.2673, 0.4, 0.2673, 0.4, 0.2603, 0.6, 0.2603, 0.6, 0.2603, 0.4, 0.2603, 0.4, 0.247, 0.6, 0.247, 0.6, 0.247, 0.4, 0.247, 0.4, 0.2449, 0.6, 0.2449, 0.6, 0.2449, 0.4, 0.2449, 0.4, 0.2426, 0.6, 0.2426, 0.65, 0.7426, 0.85, 0.7426, 0.85, 0.7449, 0.65, 0.7449, 0.65, 0.7449, 0.85, 0.7449, 0.85, 0.747, 0.65, 0.747, 0.625, 0.775, 0.625, 0.975, 0.6147, 0.975, 0.6147, 0.775, 0.6147, 0.775, 0.6147, 0.975, 0.6077, 0.975, 0.6077, 0.775, 0.6077, 0.775, 0.6077, 0.975, 0.6, 0.975, 0.6, 0.775, 0.65, 0.7034, 0.65, 0.7426, 0.6423, 0.7426, 0.6423, 0.7034, 0.6423, 0.7034, 0.6423, 0.7426, 0.6353, 0.7426, 0.6353, 0.7034, 0.6353, 0.7034, 0.6353, 0.7426, 0.6147, 0.7426, 0.6147, 0.7034, 0.6147, 0.7034, 0.6147, 0.7426, 0.6077, 0.7426, 0.6077, 0.7034, 0.6077, 0.7034, 0.6077, 0.7426, 0.6, 0.7426, 0.6, 0.7034, 0.15, 0.7426, 0.35, 0.7426, 0.35, 0.7449, 0.15, 0.7449, 0.15, 0.7449, 0.35, 0.7449, 0.35, 0.747, 0.15, 0.747, 0.15, 0.747, 0.35, 0.747, 0.35, 0.75, 0.15, 0.75, 0.3853, 0.975, 0.3853, 0.775, 0.3923, 0.775, 0.3923, 0.975, 0.3923, 0.975, 0.3923, 0.775, 0.4, 0.775, 0.4, 0.975, 0.85, 0.5466, 0.85, 0.5074, 0.8577, 0.5074, 0.8577, 0.5466, 0.8577, 0.5466, 0.8577, 0.5074, 0.8647, 0.5074, 0.8647, 0.5466, 0.625, 0.2034, 0.625, 0.2426, 0.6147, 0.2426, 0.6147, 0.2034, 0.6147, 0.2034, 0.6147, 0.2426, 0.6077, 0.2426, 0.6077, 0.2034, 0.6077, 0.2034, 0.6077, 0.2426, 0.6, 0.2426, 0.6, 0.2034, 0.85, 0.5074, 0.65, 0.5074, 0.65, 0.5051, 0.85, 0.5051, 0.85, 0.5051, 0.65, 0.5051, 0.65, 0.503, 0.85, 0.503, 0.625, 0.275, 0.625, 0.475, 0.6147, 0.475, 0.6147, 0.275, 0.6147, 0.275, 0.6147, 0.475, 0.6077, 0.475, 0.6077, 0.275, 0.6077, 0.275, 0.6077, 0.475, 0.6, 0.475, 0.6, 0.275, 0.35, 0.5466, 0.35, 0.5074, 0.3577, 0.5074, 0.3577, 0.5466, 0.3577, 0.5466, 0.3577, 0.5074, 0.3647, 0.5074, 0.3647, 0.5466, 0.3647, 0.5466, 0.3647, 0.5074, 0.3853, 0.5074, 0.3853, 0.5466, 0.3853, 0.5466, 0.3853, 0.5074, 0.3923, 0.5074, 0.3923, 0.5466, 0.3923, 0.5466, 0.3923, 0.5074, 0.4, 0.5074, 0.4, 0.5466, 0.4, 0.275, 0.6, 0.275, 0.6, 0.475, 0.4, 0.475, 0.3923, 0.7034, 0.3923, 0.6642, 0.4, 0.6642, 0.4, 0.7034, 0.3923, 0.6642, 0.3923, 0.625, 0.4, 0.625, 0.4, 0.6642, 0.3923, 0.625, 0.3923, 0.5858, 0.4, 0.5858, 0.4, 0.625, 0.3923, 0.5858, 0.3923, 0.5466, 0.4, 0.5466, 0.4, 0.5858, 0.3853, 0.7426, 0.3853, 0.7034, 0.3923, 0.7034, 0.3923, 0.7426, 0.3853, 0.7034, 0.3853, 0.6642, 0.3923, 0.6642, 0.3923, 0.7034, 0.3853, 0.6642, 0.3853, 0.625, 0.3923, 0.625, 0.3923, 0.6642, 0.3853, 0.625, 0.3853, 0.5858, 0.3923, 0.5858, 0.3923, 0.625, 0.3853, 0.5858, 0.3853, 0.5466, 0.3923, 0.5466, 0.3923, 0.5858, 0.3647, 0.7426, 0.3647, 0.7034, 0.3853, 0.7034, 0.3853, 0.7426, 0.3647, 0.7034, 0.3647, 0.6642, 0.3853, 0.6642, 0.3853, 0.7034, 0.3647, 0.6642, 0.3647, 0.625, 0.3853, 0.625, 0.3853, 0.6642, 0.3647, 0.625, 0.3647, 0.5858, 0.3853, 0.5858, 0.3853, 0.625, 0.3647, 0.5858, 0.3647, 0.5466, 0.3853, 0.5466, 0.3853, 0.5858, 0.3577, 0.7426, 0.3577, 0.7034, 0.3647, 0.7034, 0.3647, 0.7426, 0.3577, 0.7034, 0.3577, 0.6642, 0.3647, 0.6642, 0.3647, 0.7034, 0.3577, 0.6642, 0.3577, 0.625, 0.3647, 0.625, 0.3647, 0.6642, 0.3577, 0.625, 0.3577, 0.5858, 0.3647, 0.5858, 0.3647, 0.625, 0.3577, 0.5858, 0.3577, 0.5466, 0.3647, 0.5466, 0.3647, 0.5858, 0.35, 0.7426, 0.35, 0.7034, 0.3577, 0.7034, 0.3577, 0.7426, 0.35, 0.7034, 0.35, 0.6642, 0.3577, 0.6642, 0.3577, 0.7034, 0.35, 0.6642, 0.35, 0.625, 0.3577, 0.625, 0.3577, 0.6642, 0.35, 0.625, 0.35, 0.5858, 0.3577, 0.5858, 0.3577, 0.625, 0.35, 0.5858, 0.35, 0.5466, 0.3577, 0.5466, 0.3577, 0.5858, 0.6077, 0.007353, 0.6077, 0.04657, 0.6, 0.04657, 0.6, 0.007353, 0.6077, 0.04657, 0.6077, 0.08578, 0.6, 0.08578, 0.6, 0.04657, 0.6077, 0.08578, 0.6077, 0.125, 0.6, 0.125, 0.6, 0.08578, 0.6077, 0.125, 0.6077, 0.1642, 0.6, 0.1642, 0.6, 0.125, 0.6077, 0.1642, 0.6077, 0.2034, 0.6, 0.2034, 0.6, 0.1642, 0.6147, 0.007353, 0.6147, 0.04657, 0.6077, 0.04657, 0.6077, 0.007353, 0.6147, 0.04657, 0.6147, 0.08578, 0.6077, 0.08578, 0.6077, 0.04657, 0.6147, 0.08578, 0.6147, 0.125, 0.6077, 0.125, 0.6077, 0.08578, 0.6147, 0.125, 0.6147, 0.1642, 0.6077, 0.1642, 0.6077, 0.125, 0.6147, 0.1642, 0.6147, 0.2034, 0.6077, 0.2034, 0.6077, 0.1642, 0.625, 0.007353, 0.625, 0.04657, 0.6147, 0.04657, 0.6147, 0.007353, 0.625, 0.04657, 0.625, 0.08578, 0.6147, 0.08578, 0.6147, 0.04657, 0.625, 0.08578, 0.625, 0.125, 0.6147, 0.125, 0.6147, 0.08578, 0.625, 0.125, 0.625, 0.1642, 0.6147, 0.1642, 0.6147, 0.125, 0.625, 0.1642, 0.625, 0.2034, 0.6147, 0.2034, 0.6147, 0.1642, 0.8577, 0.7426, 0.8577, 0.7034, 0.8647, 0.7034, 0.8647, 0.7426, 0.8577, 0.7034, 0.8577, 0.6642, 0.8647, 0.6642, 0.8647, 0.7034, 0.8577, 0.6642, 0.8577, 0.625, 0.8647, 0.625, 0.8647, 0.6642, 0.8577, 0.625, 0.8577, 0.5858, 0.8647, 0.5858, 0.8647, 0.625, 0.8577, 0.5858, 0.8577, 0.5466, 0.8647, 0.5466, 0.8647, 0.5858, 0.85, 0.7426, 0.85, 0.7034, 0.8577, 0.7034, 0.8577, 0.7426, 0.85, 0.7034, 0.85, 0.6642, 0.8577, 0.6642, 0.8577, 0.7034, 0.85, 0.6642, 0.85, 0.625, 0.8577, 0.625, 0.8577, 0.6642, 0.85, 0.625, 0.85, 0.5858, 0.8577, 0.5858, 0.8577, 0.625, 0.85, 0.5858, 0.85, 0.5466, 0.8577, 0.5466, 0.8577, 0.5858, 0.6077, 0.5074, 0.6077, 0.5466, 0.6, 0.5466, 0.6, 0.5074, 0.6077, 0.5466, 0.6077, 0.5858, 0.6, 0.5858, 0.6, 0.5466, 0.6077, 0.5858, 0.6077, 0.625, 0.6, 0.625, 0.6, 0.5858, 0.6077, 0.625, 0.6077, 0.6642, 0.6, 0.6642, 0.6, 0.625, 0.6077, 0.6642, 0.6077, 0.7034, 0.6, 0.7034, 0.6, 0.6642, 0.6147, 0.5074, 0.6147, 0.5466, 0.6077, 0.5466, 0.6077, 0.5074, 0.6147, 0.5466, 0.6147, 0.5858, 0.6077, 0.5858, 0.6077, 0.5466, 0.6147, 0.5858, 0.6147, 0.625, 0.6077, 0.625, 0.6077, 0.5858, 0.6147, 0.625, 0.6147, 0.6642, 0.6077, 0.6642, 0.6077, 0.625, 0.6147, 0.6642, 0.6147, 0.7034, 0.6077, 0.7034, 0.6077, 0.6642, 0.6353, 0.5074, 0.6353, 0.5466, 0.6147, 0.5466, 0.6147, 0.5074, 0.6353, 0.5466, 0.6353, 0.5858, 0.6147, 0.5858, 0.6147, 0.5466, 0.6353, 0.5858, 0.6353, 0.625, 0.6147, 0.625, 0.6147, 0.5858, 0.6353, 0.625, 0.6353, 0.6642, 0.6147, 0.6642, 0.6147, 0.625, 0.6353, 0.6642, 0.6353, 0.7034, 0.6147, 0.7034, 0.6147, 0.6642, 0.6423, 0.5074, 0.6423, 0.5466, 0.6353, 0.5466, 0.6353, 0.5074, 0.6423, 0.5466, 0.6423, 0.5858, 0.6353, 0.5858, 0.6353, 0.5466, 0.6423, 0.5858, 0.6423, 0.625, 0.6353, 0.625, 0.6353, 0.5858, 0.6423, 0.625, 0.6423, 0.6642, 0.6353, 0.6642, 0.6353, 0.625, 0.6423, 0.6642, 0.6423, 0.7034, 0.6353, 0.7034, 0.6353, 0.6642, 0.65, 0.5074, 0.65, 0.5466, 0.6423, 0.5466, 0.6423, 0.5074, 0.65, 0.5466, 0.65, 0.5858, 0.6423, 0.5858, 0.6423, 0.5466, 0.65, 0.5858, 0.65, 0.625, 0.6423, 0.625, 0.6423, 0.5858, 0.65, 0.625, 0.65, 0.6642, 0.6423, 0.6642, 0.6423, 0.625, 0.65, 0.6642, 0.65, 0.7034, 0.6423, 0.7034, 0.6423, 0.6642, 0.3923, 0.2426, 0.3923, 0.2034, 0.4, 0.2034, 0.4, 0.2426, 0.3923, 0.2034, 0.3923, 0.1642, 0.4, 0.1642, 0.4, 0.2034, 0.3923, 0.1642, 0.3923, 0.125, 0.4, 0.125, 0.4, 0.1642, 0.3923, 0.125, 0.3923, 0.08578, 0.4, 0.08578, 0.4, 0.125, 0.3923, 0.08578, 0.3923, 0.04657, 0.4, 0.04657, 0.4, 0.08578, 0.3853, 0.2426, 0.3853, 0.2034, 0.3923, 0.2034, 0.3923, 0.2426, 0.3853, 0.2034, 0.3853, 0.1642, 0.3923, 0.1642, 0.3923, 0.2034, 0.3853, 0.1642, 0.3853, 0.125, 0.3923, 0.125, 0.3923, 0.1642, 0.3853, 0.125, 0.3853, 0.08578, 0.3923, 0.08578, 0.3923, 0.125, 0.3853, 0.08578, 0.3853, 0.04657, 0.3923, 0.04657, 0.3923, 0.08578, 0.1353, 0.5074, 0.1353, 0.5466, 0.125, 0.5466, 0.125, 0.5074, 0.1353, 0.5466, 0.1353, 0.5858, 0.125, 0.5858, 0.125, 0.5466, 0.1353, 0.5858, 0.1353, 0.625, 0.125, 0.625, 0.125, 0.5858, 0.1353, 0.625, 0.1353, 0.6642, 0.125, 0.6642, 0.125, 0.625, 0.1353, 0.6642, 0.1353, 0.7034, 0.125, 0.7034, 0.125, 0.6642, 0.1423, 0.5074, 0.1423, 0.5466, 0.1353, 0.5466, 0.1353, 0.5074, 0.1423, 0.5466, 0.1423, 0.5858, 0.1353, 0.5858, 0.1353, 0.5466, 0.1423, 0.5858, 0.1423, 0.625, 0.1353, 0.625, 0.1353, 0.5858, 0.1423, 0.625, 0.1423, 0.6642, 0.1353, 0.6642, 0.1353, 0.625, 0.1423, 0.6642, 0.1423, 0.7034, 0.1353, 0.7034, 0.1353, 0.6642, 0.15, 0.5074, 0.15, 0.5466, 0.1423, 0.5466, 0.1423, 0.5074, 0.15, 0.5466, 0.15, 0.5858, 0.1423, 0.5858, 0.1423, 0.5466, 0.15, 0.5858, 0.15, 0.625, 0.1423, 0.625, 0.1423, 0.5858, 0.15, 0.625, 0.15, 0.6642, 0.1423, 0.6642, 0.1423, 0.625, 0.15, 0.6642, 0.15, 0.7034, 0.1423, 0.7034, 0.1423, 0.6642, 0.4, 0.5074, 0.6, 0.5074, 0.6, 0.5466, 0.4, 0.5466, 0.4, 0.5466, 0.6, 0.5466, 0.6, 0.5858, 0.4, 0.5858, 0.4, 0.5858, 0.6, 0.5858, 0.6, 0.625, 0.4, 0.625, 0.4, 0.625, 0.6, 0.625, 0.6, 0.6642, 0.4, 0.6642, 0.4, 0.6642, 0.6, 0.6642, 0.6, 0.7034, 0.4, 0.7034, 0.65, 0.5074, 0.85, 0.5074, 0.85, 0.5466, 0.65, 0.5466, 0.65, 0.5466, 0.85, 0.5466, 0.85, 0.5858, 0.65, 0.5858, 0.65, 0.5858, 0.85, 0.5858, 0.85, 0.625, 0.65, 0.625, 0.65, 0.625, 0.85, 0.625, 0.85, 0.6642, 0.65, 0.6642, 0.65, 0.6642, 0.85, 0.6642, 0.85, 0.7034, 0.65, 0.7034, 0.4, 0.007353, 0.6, 0.007353, 0.6, 0.04657, 0.4, 0.04657, 0.4, 0.04657, 0.6, 0.04657, 0.6, 0.08578, 0.4, 0.08578, 0.4, 0.08578, 0.6, 0.08578, 0.6, 0.125, 0.4, 0.125, 0.4, 0.125, 0.6, 0.125, 0.6, 0.1642, 0.4, 0.1642, 0.4, 0.1642, 0.6, 0.1642, 0.6, 0.2034, 0.4, 0.2034, 0.15, 0.5074, 0.35, 0.5074, 0.35, 0.5466, 0.15, 0.5466, 0.15, 0.5466, 0.35, 0.5466, 0.35, 0.5858, 0.15, 0.5858, 0.15, 0.5858, 0.35, 0.5858, 0.35, 0.625, 0.15, 0.625, 0.15, 0.625, 0.35, 0.625, 0.35, 0.6642, 0.15, 0.6642, 0.15, 0.6642, 0.35, 0.6642, 0.35, 0.7034, 0.15, 0.7034])
me_cube.materials.append(mat_material)
me_cube.use_remesh_preserve_volume = False
me_cube.use_remesh_preserve_attributes = False
me_cube.use_mirror_vertex_groups = False
me_cube.update()

# ---- objects
ob_cube = bpy.data.objects.new('Cube', me_cube)

# ---- transforms, parenting, visibility, modifiers, constraints
ob_cube.location = (0.0, 0.0, 0.0)
ob_cube.lock_rotations_4d = False
ob_cube.empty_display_type = 'ARROWS'
ob_cube.lineart.crease_threshold = 0.0

# ---- collection membership
col_collection.objects.link(ob_cube)

# ---- scene / render settings (as saved in the file)
scene.frame_start = 1; scene.frame_end = 250; scene.frame_set(1)
scene.render.engine = 'BLENDER_EEVEE_NEXT'
scene.cycles.sampling_pattern = 'TABULATED_SOBOL'
scene.cycles.use_light_tree = False
scene.view_settings.view_transform = 'Filmic'
bpy.context.view_layer.update()

# ---- added for rendering (the .blend has no active camera and no usable light): camera, sun
cam_auto = bpy.data.cameras.new('AutoCamera')
cam_auto.lens = 50.0
cam_auto.sensor_width = 36.0
cam_auto.clip_end = 1000.0
ob_auto_camera = bpy.data.objects.new('AutoCamera', cam_auto)
scene.collection.objects.link(ob_auto_camera)
ob_auto_camera.location = (6.81408, -8.17689, 5.45126)
ob_auto_camera.rotation_euler = (1.09748, -7.21219e-08, 0.694738)
scene.camera = ob_auto_camera
light_auto_sun = bpy.data.lights.new('AutoSun', 'SUN')
light_auto_sun.energy = 3.0
light_auto_sun.angle = 0.0523599
ob_auto_sun = bpy.data.objects.new('AutoSun', light_auto_sun)
scene.collection.objects.link(ob_auto_sun)
ob_auto_sun.rotation_euler = (0.872665, 0.174533, 0.523599)
bpy.context.view_layer.update()
